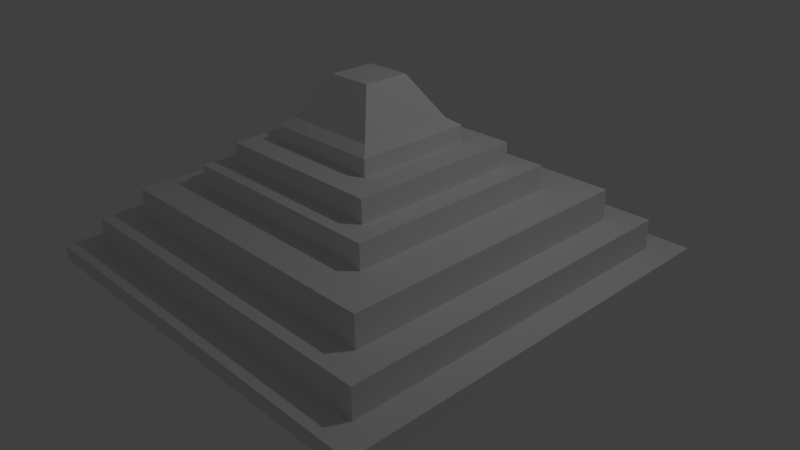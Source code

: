 # Source: course2_30.blend  (saved by Blender 2.77.0; exported with 4.5.12 LTS)
import bpy
from mathutils import Matrix  # noqa: F401  (used for matrix-valued properties, if any)

bpy.ops.wm.read_factory_settings(use_empty=True)
scene = bpy.context.scene
scene.name = 'Scene'

# ---- collections
col_collection_1 = bpy.data.collections.new('Collection 1'); scene.collection.children.link(col_collection_1)

# ---- materials (node trees are filled in below, after node groups)
mat_material = bpy.data.materials.new('Material')
mat_material.alpha_threshold = 0.0
mat_material.use_transparent_shadow = False
mat_material.roughness = 0.5
mat_material.line_color = (0.0, 0.0, 0.0, 1.0)

# ---- material node trees

# ---- world
world_world = bpy.data.worlds.new('World'); scene.world = world_world
world_world.color = (0.05088, 0.05088, 0.05088)
world_world.use_sun_shadow = False
world_world.sun_shadow_jitter_overblur = 0.0
world_world.cycles.sampling_method = 'MANUAL'

# ---- cameras
cam_camera = bpy.data.cameras.new('Camera')
cam_camera.clip_end = 100.0
cam_camera.lens = 35.0
cam_camera.sensor_width = 32.0
cam_camera.sensor_height = 18.0
cam_camera.ortho_scale = 7.314
cam_camera.dof.focus_distance = 0.0
cam_camera.dof.aperture_fstop = 128.0

# ---- lights
light_lamp = bpy.data.lights.new('Lamp', 'POINT')
light_lamp.transmission_factor = 0.0
light_lamp.cutoff_distance = 30.0
light_lamp.energy = 100.0
light_lamp.shadow_buffer_clip_start = 1.001
light_lamp.shadow_soft_size = 0.1
light_lamp.shadow_maximum_resolution = 0.006
light_lamp.use_absolute_resolution = True

# ---- meshes
me_cube = bpy.data.meshes.new('Cube')
me_cube.from_pydata([(1.0, 1.0, -1.0), (1.0, -1.0, -1.0), (-1.0, -1.0, -1.0), (-1.0, 1.0, -1.0), (0.867, 0.867, 1.0), (0.867, -0.867, 1.0), (-0.867, -0.867, 1.0), (-0.867, 0.867, 1.0), (1.0, 1.0, 1.0), (1.0, -1.0, 1.0), (-1.0, 1.0, 1.0), (-1.0, -1.0, 1.0), (0.7235, 0.7235, 4.84), (0.7235, -0.7235, 4.84), (-0.7235, 0.7235, 4.84), (-0.7235, -0.7235, 4.84), (0.867, 0.867, 4.84), (0.867, -0.867, 4.84), (-0.867, 0.867, 4.84), (-0.867, -0.867, 4.84), (0.5188, 0.5188, 8.864), (0.5188, -0.5188, 8.864), (-0.5188, 0.5188, 8.864), (-0.5188, -0.5188, 8.864), (0.7235, 0.7235, 8.864), (0.7235, -0.7235, 8.864), (-0.7235, 0.7235, 8.864), (-0.7235, -0.7235, 8.864), (0.4117, 0.4117, 11.97), (0.4117, -0.4117, 11.97), (-0.4117, 0.4117, 11.97), (-0.4117, -0.4117, 11.97), (0.5188, 0.5188, 11.98), (0.5188, -0.5188, 11.98), (-0.5188, 0.5188, 11.98), (-0.5188, -0.5188, 11.98), (0.4125, 0.4125, 14.89), (0.4125, -0.4125, 14.89), (-0.4125, 0.4125, 14.89), (-0.4125, -0.4125, 14.89), (0.2741, 0.2741, 14.89), (0.2741, -0.2741, 14.89), (-0.2741, 0.2741, 14.89), (-0.2741, -0.2741, 14.89), (0.4125, 0.4125, 14.89), (0.4125, -0.4125, 14.89), (-0.4125, 0.4125, 14.89), (-0.4125, -0.4125, 14.89), (0.2741, 0.2741, 17.01), (0.2741, -0.2741, 17.01), (-0.2741, 0.2741, 17.01), (-0.2741, -0.2741, 17.01), (0.2251, 0.2251, 17.96), (0.2251, -0.2251, 17.96), (-0.2251, 0.2251, 17.96), (-0.2251, -0.2251, 17.96), (-1.192e-07, -2.086e-07, 28.32), (-1.192e-07, -2.086e-07, 28.32), (-1.192e-07, -2.086e-07, 28.32), (-1.192e-07, -2.086e-07, 28.32), (-0.1069, -0.1069, 23.14), (-0.1069, 0.1069, 23.14), (0.1069, 0.1069, 23.14), (0.1069, -0.1069, 23.14), (-1.192e-07, -2.086e-07, 28.32), (-0.166, 0.166, 20.55), (0.166, 0.166, 20.55), (-0.166, -0.166, 20.55), (0.166, -0.166, 20.55), (-1.0, 1.0, -1.0), (-1.0, -1.0, -1.0), (-1.0, 1.0, 1.0), (-1.0, -1.0, 1.0), (-0.867, 0.867, 1.0), (-0.867, -0.867, 1.0), (-0.867, 0.867, 4.84), (-0.867, -0.867, 4.84), (-0.7235, 0.7235, 4.84), (-0.7235, -0.7235, 4.84), (-0.7235, 0.7235, 8.864), (-0.7235, -0.7235, 8.864), (-0.5188, 0.5188, 8.864), (-0.5188, -0.5188, 8.864), (-0.5188, 0.5188, 11.98), (-0.5188, -0.5188, 11.98), (-0.4117, 0.4117, 11.97), (-0.4117, -0.4117, 11.97), (-0.4125, 0.4125, 14.89), (-0.4125, -0.4125, 14.89), (-0.4125, 0.4125, 14.89), (-0.4125, -0.4125, 14.89), (-0.2741, 0.2741, 14.89), (-0.2741, -0.2741, 14.89), (-0.2251, 0.2251, 17.96), (-0.2251, -0.2251, 17.96), (-0.2741, 0.2741, 17.01), (-0.2741, -0.2741, 17.01), (-0.1069, -0.1069, 23.14), (-0.1069, 0.1069, 23.14), (-0.166, 0.166, 20.55), (-0.166, -0.166, 20.55), (-0.07092, 0.1069, 23.14), (-0.07092, 0.166, 20.55), (-0.07092, 1.0, -1.0), (-0.07092, -1.0, -1.0), (-0.07092, 1.0, 1.0), (-0.07092, -1.0, 1.0), (-0.07092, 0.867, 1.0), (-0.07092, -0.867, 1.0), (-0.07092, 0.867, 4.84), (-0.07092, -0.867, 4.84), (-0.07092, 0.7235, 4.84), (-0.07092, -0.7235, 4.84), (-0.07092, 0.7235, 8.864), (-0.07092, -0.7235, 8.864), (-0.07092, 0.5188, 8.864), (-0.07092, -0.5188, 8.864), (-0.07092, 0.5188, 11.98), (-0.07092, -0.5188, 11.98), (-0.07092, 0.4117, 11.97), (-0.07092, -0.4117, 11.97), (-0.07092, 0.4125, 14.89), (-0.07092, -0.4125, 14.89), (-0.07092, 0.4125, 14.89), (-0.07092, -0.4125, 14.89), (-0.07092, 0.2741, 14.89), (-0.07092, -0.2741, 14.89), (-0.07092, 0.2251, 17.96), (-0.07092, -0.2251, 17.96), (-0.07092, 0.2741, 17.01), (-0.07092, -0.2741, 17.01), (-0.07092, -0.1069, 23.14), (-0.07092, -0.166, 20.55), (0.07092, 0.1069, 23.14), (0.07092, 0.166, 20.55), (0.07092, 1.0, -1.0), (0.07092, -1.0, -1.0), (0.07092, 1.0, 1.0), (0.07092, -1.0, 1.0), (0.07092, 0.867, 1.0), (0.07092, -0.867, 1.0), (0.07092, 0.867, 4.84), (0.07092, -0.867, 4.84), (0.07092, 0.7235, 4.84), (0.07092, -0.7235, 4.84), (0.07092, 0.7235, 8.864), (0.07092, -0.7235, 8.864), (0.07092, 0.5188, 8.864), (0.07092, -0.5188, 8.864), (0.07092, 0.5188, 11.98), (0.07092, -0.5188, 11.98), (0.07092, 0.4117, 11.97), (0.07092, -0.4117, 11.97), (0.07092, 0.4125, 14.89), (0.07092, -0.4125, 14.89), (0.07092, 0.4125, 14.89), (0.07092, -0.4125, 14.89), (0.07092, 0.2741, 14.89), (0.07092, -0.2741, 14.89), (0.07092, 0.2251, 17.96), (0.07092, -0.2251, 17.96), (0.07092, 0.2741, 17.01), (0.07092, -0.2741, 17.01), (0.07092, -0.1069, 23.14), (0.07092, -0.166, 20.55)], [(59, 64), (139, 107), (143, 111), (147, 115)], [(69, 70, 2, 3), (140, 5, 17, 142), (0, 8, 9, 1), (70, 72, 11, 2), (2, 11, 10, 3), (71, 69, 3, 10), (4, 5, 9, 8), (139, 4, 8, 137), (74, 6, 11, 72), (6, 7, 10, 11), (14, 15, 27, 26), (5, 4, 16, 17), (7, 6, 19, 18), (73, 7, 18, 75), (12, 13, 17, 16), (143, 12, 16, 141), (78, 15, 19, 76), (15, 14, 18, 19), (22, 23, 35, 34), (77, 14, 26, 79), (144, 13, 25, 146), (13, 12, 24, 25), (20, 21, 25, 24), (147, 20, 24, 145), (82, 23, 27, 80), (23, 22, 26, 27), (152, 29, 37, 154), (81, 22, 34, 83), (148, 21, 33, 150), (21, 20, 32, 33), (28, 29, 33, 32), (151, 28, 32, 149), (86, 31, 35, 84), (31, 30, 34, 35), (38, 39, 47, 46), (29, 28, 36, 37), (30, 31, 39, 38), (85, 30, 38, 87), (158, 41, 49, 162), (87, 38, 46, 89), (154, 37, 45, 156), (37, 36, 44, 45), (40, 41, 45, 44), (157, 40, 44, 155), (92, 43, 47, 90), (43, 42, 46, 47), (160, 53, 68, 164), (41, 40, 48, 49), (42, 43, 51, 50), (91, 42, 50, 95), (49, 48, 52, 53), (95, 50, 54, 93), (162, 49, 53, 160), (50, 51, 55, 54), (56, 58, 59, 57), (98, 61, 60, 97), (93, 54, 65, 99), (54, 55, 67, 65), (68, 66, 62, 63), (164, 68, 63, 163), (99, 65, 61, 98), (65, 67, 60, 61), (53, 52, 66, 68), (102, 99, 98, 101), (67, 100, 97, 60), (127, 93, 99, 102), (101, 98, 97, 131), (51, 96, 94, 55), (129, 95, 93, 127), (125, 91, 95, 129), (55, 94, 100, 67), (126, 92, 90, 124), (42, 91, 89, 46), (39, 88, 90, 47), (121, 87, 89, 123), (43, 92, 96, 51), (119, 85, 87, 121), (120, 86, 84, 118), (30, 85, 83, 34), (23, 82, 84, 35), (115, 81, 83, 117), (31, 86, 88, 39), (116, 82, 80, 114), (22, 81, 79, 26), (15, 78, 80, 27), (111, 77, 79, 113), (112, 78, 76, 110), (14, 77, 75, 18), (107, 73, 75, 109), (108, 74, 72, 106), (7, 73, 71, 10), (105, 103, 69, 71), (104, 106, 72, 70), (6, 74, 76, 19), (103, 104, 70, 69), (135, 136, 104, 103), (136, 138, 106, 104), (140, 108, 106, 138), (144, 112, 110, 142), (148, 116, 114, 146), (152, 120, 118, 150), (158, 126, 124, 156), (157, 125, 129, 161), (161, 129, 127, 159), (133, 101, 131, 163), (159, 127, 102, 134), (134, 102, 101, 133), (100, 132, 131, 97), (96, 130, 128, 94), (94, 128, 132, 100), (91, 125, 123, 89), (88, 122, 124, 90), (92, 126, 130, 96), (85, 119, 117, 83), (82, 116, 118, 84), (86, 120, 122, 88), (81, 115, 113, 79), (78, 112, 114, 80), (77, 111, 109, 75), (73, 107, 105, 71), (74, 108, 110, 76), (66, 134, 133, 62), (52, 159, 134, 66), (62, 133, 163, 63), (48, 161, 159, 52), (40, 157, 161, 48), (41, 158, 156, 45), (36, 153, 155, 44), (28, 151, 153, 36), (29, 152, 150, 33), (20, 147, 149, 32), (21, 148, 146, 25), (12, 143, 145, 24), (13, 144, 142, 17), (4, 139, 141, 16), (5, 140, 138, 9), (8, 0, 135, 137), (1, 9, 138, 136), (0, 1, 136, 135), (132, 164, 163, 131), (130, 162, 160, 128), (128, 160, 164, 132), (122, 154, 156, 124), (126, 158, 162, 130), (116, 148, 150, 118), (120, 152, 154, 122), (112, 144, 146, 114), (108, 140, 142, 110), (157, 125, 103, 135)])
me_cube.materials.append(mat_material)
me_cube.use_remesh_preserve_volume = False
me_cube.use_remesh_preserve_attributes = False
me_cube.use_mirror_vertex_groups = False
me_cube.update()

# ---- objects
ob_cube = bpy.data.objects.new('Cube', me_cube)
ob_lamp = bpy.data.objects.new('Lamp', light_lamp)
ob_camera = bpy.data.objects.new('Camera', cam_camera)

# ---- transforms, parenting, visibility, modifiers, constraints
ob_cube.location = (0.0, 0.0, 0.0)
ob_cube.scale = (2.82, 2.82, 0.1032)
ob_cube.lock_rotations_4d = False
ob_cube.empty_display_type = 'ARROWS'
ob_cube.lineart.crease_threshold = 0.0
ob_lamp.location = (4.076, 1.005, 5.904)
ob_lamp.rotation_euler = (0.6503, 0.05522, 1.866)
ob_lamp.lock_rotations_4d = False
ob_lamp.empty_display_type = 'ARROWS'
ob_lamp.color = (0.0, 0.0, 0.0, 0.0)
ob_lamp.lineart.crease_threshold = 0.0
ob_camera.location = (7.481, -6.508, 5.344)
ob_camera.rotation_euler = (1.109, 0.01082, 0.8149)
ob_camera.lock_rotations_4d = False
ob_camera.empty_display_type = 'ARROWS'
ob_camera.color = (0.0, 0.0, 0.0, 0.0)
ob_camera.display_type = 'WIRE'
ob_camera.lineart.crease_threshold = 0.0

# ---- collection membership
col_collection_1.objects.link(ob_cube)
col_collection_1.objects.link(ob_lamp)
col_collection_1.objects.link(ob_camera)

# ---- scene / render settings (as saved in the file)
scene.camera = ob_camera
scene.frame_start = 1; scene.frame_end = 250; scene.frame_set(1)
scene.render.engine = 'BLENDER_EEVEE_NEXT'
scene.render.resolution_percentage = 50
scene.render.dither_intensity = 0.0
scene.cycles.use_denoising = False
scene.cycles.samples = 128
scene.cycles.sampling_pattern = 'TABULATED_SOBOL'
scene.cycles.light_sampling_threshold = 0.0
scene.cycles.use_adaptive_sampling = False
scene.cycles.use_light_tree = False
scene.cycles.blur_glossy = 0.0
scene.cycles.sample_clamp_indirect = 0.0
scene.view_settings.view_transform = 'Standard'
bpy.context.view_layer.update()
